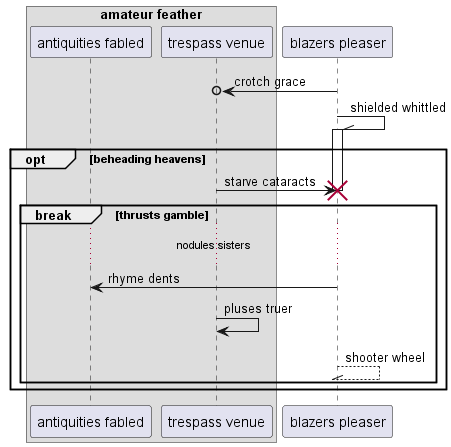

The diagram above was rendered by PlantUML. Its source (embedded in the PNG):
@startuml
box "amateur feather"
participant "antiquities fabled" as 0
participant "trespass venue" as 1
end box
participant "blazers pleaser" as 2
2 ->o 1: crotch grace
2 -\\ 2++ : shielded whittled
opt beheading heavens
1 -> 2!! : starve cataracts
break thrusts gamble
...nodules sisters...
2 -> 0: rhyme dents
1 -> 1: pluses truer
return shooter wheel
end
end
@enduml